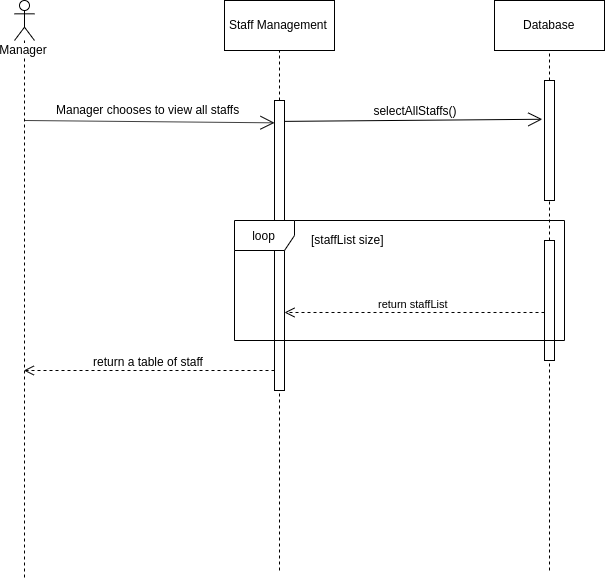

The diagram above was exported from draw.io. Its source (the exported page's mxGraphModel, read from the mxfile embedded in the PNG):
<mxGraphModel dx="1205" dy="701" grid="1" gridSize="10" guides="1" tooltips="1" connect="1" arrows="1" fold="1" page="1" pageScale="1.5" pageWidth="826" pageHeight="1169" background="#ffffff" math="0" shadow="0">
  <root>
    <mxCell id="0" />
    <mxCell id="1" parent="0" />
    <mxCell id="4d7Btef5oeSx5Egvgpsa-90" value="Manager" style="shape=umlLifeline;participant=umlActor;perimeter=lifelinePerimeter;whiteSpace=wrap;html=1;container=1;collapsible=0;recursiveResize=0;verticalAlign=top;spacingTop=36;labelBackgroundColor=#ffffff;outlineConnect=0;" vertex="1" parent="1">
      <mxGeometry x="570" y="150" width="20" height="580" as="geometry" />
    </mxCell>
    <mxCell id="4d7Btef5oeSx5Egvgpsa-110" value="" style="endArrow=none;dashed=1;html=1;" edge="1" parent="1">
      <mxGeometry width="50" height="50" relative="1" as="geometry">
        <mxPoint x="835" y="250" as="sourcePoint" />
        <mxPoint x="835" y="200" as="targetPoint" />
      </mxGeometry>
    </mxCell>
    <mxCell id="4d7Btef5oeSx5Egvgpsa-111" value="" style="html=1;points=[];perimeter=orthogonalPerimeter;" vertex="1" parent="1">
      <mxGeometry x="830" y="250" width="10" height="290" as="geometry" />
    </mxCell>
    <mxCell id="4d7Btef5oeSx5Egvgpsa-112" value="" style="endArrow=none;dashed=1;html=1;entryX=0.5;entryY=1;entryDx=0;entryDy=0;" edge="1" parent="1" target="4d7Btef5oeSx5Egvgpsa-111">
      <mxGeometry width="50" height="50" relative="1" as="geometry">
        <mxPoint x="835" y="720" as="sourcePoint" />
        <mxPoint x="954.5" y="220" as="targetPoint" />
      </mxGeometry>
    </mxCell>
    <mxCell id="4d7Btef5oeSx5Egvgpsa-113" value="Staff Management" style="html=1;" vertex="1" parent="1">
      <mxGeometry x="780" y="150" width="110" height="50" as="geometry" />
    </mxCell>
    <mxCell id="4d7Btef5oeSx5Egvgpsa-116" value="Database" style="html=1;" vertex="1" parent="1">
      <mxGeometry x="1050" y="150" width="110" height="50" as="geometry" />
    </mxCell>
    <mxCell id="4d7Btef5oeSx5Egvgpsa-117" value="" style="endArrow=none;dashed=1;html=1;entryX=0.5;entryY=1;entryDx=0;entryDy=0;" edge="1" parent="1" source="4d7Btef5oeSx5Egvgpsa-118" target="4d7Btef5oeSx5Egvgpsa-116">
      <mxGeometry width="50" height="50" relative="1" as="geometry">
        <mxPoint x="1105" y="540" as="sourcePoint" />
        <mxPoint x="1130" y="310" as="targetPoint" />
      </mxGeometry>
    </mxCell>
    <mxCell id="4d7Btef5oeSx5Egvgpsa-118" value="" style="html=1;points=[];perimeter=orthogonalPerimeter;" vertex="1" parent="1">
      <mxGeometry x="1100" y="230" width="10" height="120" as="geometry" />
    </mxCell>
    <mxCell id="4d7Btef5oeSx5Egvgpsa-119" value="" style="endArrow=none;dashed=1;html=1;entryX=0.5;entryY=1;entryDx=0;entryDy=0;" edge="1" parent="1" source="4d7Btef5oeSx5Egvgpsa-120" target="4d7Btef5oeSx5Egvgpsa-118">
      <mxGeometry width="50" height="50" relative="1" as="geometry">
        <mxPoint x="1105" y="540" as="sourcePoint" />
        <mxPoint x="1105" y="200" as="targetPoint" />
      </mxGeometry>
    </mxCell>
    <mxCell id="4d7Btef5oeSx5Egvgpsa-120" value="" style="html=1;points=[];perimeter=orthogonalPerimeter;" vertex="1" parent="1">
      <mxGeometry x="1100" y="390" width="10" height="120" as="geometry" />
    </mxCell>
    <mxCell id="4d7Btef5oeSx5Egvgpsa-121" value="" style="endArrow=none;dashed=1;html=1;entryX=0.5;entryY=1;entryDx=0;entryDy=0;" edge="1" parent="1" target="4d7Btef5oeSx5Egvgpsa-120">
      <mxGeometry width="50" height="50" relative="1" as="geometry">
        <mxPoint x="1105" y="720" as="sourcePoint" />
        <mxPoint x="1105" y="350" as="targetPoint" />
      </mxGeometry>
    </mxCell>
    <mxCell id="4d7Btef5oeSx5Egvgpsa-125" value="return staffList" style="html=1;verticalAlign=bottom;endArrow=open;dashed=1;endSize=8;entryX=1;entryY=0.731;entryDx=0;entryDy=0;entryPerimeter=0;" edge="1" parent="1" source="4d7Btef5oeSx5Egvgpsa-120" target="4d7Btef5oeSx5Egvgpsa-111">
      <mxGeometry relative="1" as="geometry">
        <mxPoint x="980" y="440" as="sourcePoint" />
        <mxPoint x="900" y="440" as="targetPoint" />
      </mxGeometry>
    </mxCell>
    <mxCell id="4d7Btef5oeSx5Egvgpsa-126" value="" style="endArrow=open;endFill=1;endSize=12;html=1;entryX=0;entryY=0.077;entryDx=0;entryDy=0;entryPerimeter=0;" edge="1" parent="1" target="4d7Btef5oeSx5Egvgpsa-111">
      <mxGeometry width="160" relative="1" as="geometry">
        <mxPoint x="580" y="270" as="sourcePoint" />
        <mxPoint x="740" y="270" as="targetPoint" />
      </mxGeometry>
    </mxCell>
    <mxCell id="4d7Btef5oeSx5Egvgpsa-137" value="" style="endArrow=open;endFill=1;endSize=12;html=1;entryX=-0.221;entryY=0.323;entryDx=0;entryDy=0;entryPerimeter=0;exitX=1.001;exitY=0.072;exitDx=0;exitDy=0;exitPerimeter=0;" edge="1" parent="1" source="4d7Btef5oeSx5Egvgpsa-111" target="4d7Btef5oeSx5Egvgpsa-118">
      <mxGeometry width="160" relative="1" as="geometry">
        <mxPoint x="590" y="280" as="sourcePoint" />
        <mxPoint x="840" y="280.02" as="targetPoint" />
      </mxGeometry>
    </mxCell>
    <mxCell id="4d7Btef5oeSx5Egvgpsa-138" value="selectAllStaffs()" style="text;html=1;strokeColor=none;fillColor=none;align=center;verticalAlign=middle;whiteSpace=wrap;rounded=0;" vertex="1" parent="1">
      <mxGeometry x="850" y="250" width="240" height="20" as="geometry" />
    </mxCell>
    <mxCell id="4d7Btef5oeSx5Egvgpsa-159" value="Manager chooses to view all staffs" style="text;html=1;resizable=0;points=[];autosize=1;align=left;verticalAlign=top;spacingTop=-4;" vertex="1" parent="1">
      <mxGeometry x="610" y="250" width="200" height="20" as="geometry" />
    </mxCell>
    <mxCell id="4d7Btef5oeSx5Egvgpsa-161" value="loop" style="shape=umlFrame;whiteSpace=wrap;html=1;" vertex="1" parent="1">
      <mxGeometry x="790" y="370" width="330" height="120" as="geometry" />
    </mxCell>
    <mxCell id="4d7Btef5oeSx5Egvgpsa-164" value="[staffList size]" style="text;html=1;resizable=0;points=[];autosize=1;align=left;verticalAlign=top;spacingTop=-4;" vertex="1" parent="1">
      <mxGeometry x="865" y="380" width="90" height="20" as="geometry" />
    </mxCell>
    <mxCell id="4d7Btef5oeSx5Egvgpsa-165" value="&lt;font style=&quot;font-size: 12px&quot;&gt;return a table of staff&lt;/font&gt;" style="html=1;verticalAlign=bottom;endArrow=open;dashed=1;endSize=8;" edge="1" parent="1" target="4d7Btef5oeSx5Egvgpsa-90">
      <mxGeometry relative="1" as="geometry">
        <mxPoint x="830" y="520" as="sourcePoint" />
        <mxPoint x="750" y="520" as="targetPoint" />
      </mxGeometry>
    </mxCell>
  </root>
</mxGraphModel>